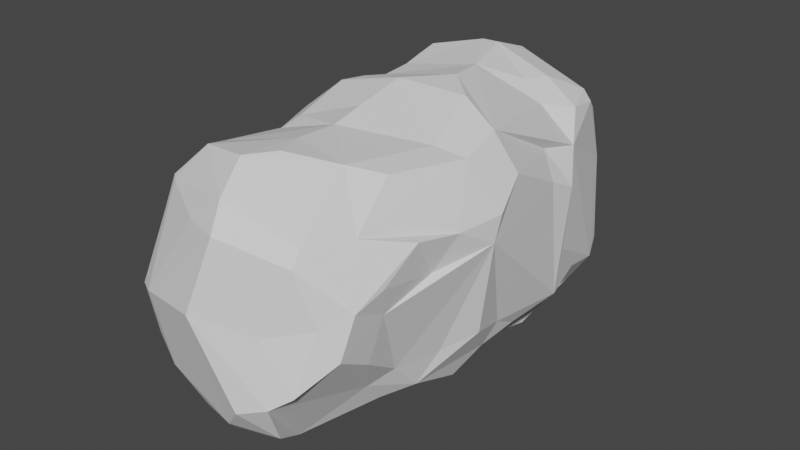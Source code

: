 # Source: Rock1.blend  (saved by Blender 3.1.7; exported with 4.5.12 LTS)
import bpy
from mathutils import Matrix  # noqa: F401  (used for matrix-valued properties, if any)

bpy.ops.wm.read_factory_settings(use_empty=True)
scene = bpy.context.scene
scene.name = 'Scene'

# ---- collections
col_collection = bpy.data.collections.new('Collection'); scene.collection.children.link(col_collection)

# ---- world
world_world = bpy.data.worlds.new('World'); scene.world = world_world
world_world.use_nodes = True; world_world.node_tree.nodes.clear()
_N = world_world.node_tree.nodes; _L = world_world.node_tree.links
n0 = _N.new('ShaderNodeOutputWorld'); n0.name = 'World Output'; n0.location = (300, 300)
n1 = _N.new('ShaderNodeBackground'); n1.name = 'Background'; n1.location = (10, 300)
n1.inputs[0].default_value = (0.05088, 0.05088, 0.05088, 1.0)
_L.new(n1.outputs[0], n0.inputs[0])
n0.is_active_output = True
world_world.color = (0.05088, 0.05088, 0.05088)
world_world.use_sun_shadow = False
world_world.sun_shadow_jitter_overblur = 0.0

# ---- meshes
me_cube_002 = bpy.data.meshes.new('Cube.002')
me_cube_002.from_pydata([(-0.5831, -1.714, 0.6617), (0.6511, 1.016, 0.7715), (-0.603, -0.7886, -0.9025), (-0.2327, -1.308, -1.056), (-0.7782, -1.775, -0.3829), (-0.73, -1.637, 0.6557), (-0.673, -1.618, 0.7781), (-0.7937, -0.8823, 0.808), (-0.6861, 1.101, -0.8202), (-0.6328, 1.594, -0.7178), (-0.3933, 1.28, 0.8377), (-0.246, 1.803, 0.8075), (-0.7452, 1.763, 0.4428), (-0.7581, 1.317, 0.565), (0.547, -1.623, -0.7224), (0.3981, -1.294, -0.8907), (0.3304, -1.071, -0.9066), (0.5266, -1.017, -0.7693), (0.6854, -1.275, -0.704), (0.5945, -1.708, -0.5489), (0.6527, -1.399, 0.8917), (0.4694, -1.567, 0.952), (0.6013, -1.682, 0.8242), (0.2882, -1.918, 0.7592), (0.6033, -1.821, 0.6569), (0.6182, 1.694, -0.6554), (0.9704, 1.006, -0.5424), (0.3595, 1.529, 0.9357), (0.6877, 1.184, 0.5699), (0.8538, 1.359, 0.2374), (0.8867, 1.654, 0.06196), (0.6901, 1.88, 0.301), (-0.0968, 0.3344, -1.001), (-0.5333, -0.1953, -0.9763), (-0.5519, -0.4702, -0.9095), (-1.049, -0.152, -0.3637), (-1.021, 0.03425, -0.4961), (-0.997, 0.4797, -0.3593), (-0.6512, -0.4853, 1.01), (-1.052, 1.201, 0.09845), (-0.9641, 0.7857, 0.4825), (-0.01174, 1.048, -1.005), (0.1384, 1.97, -0.6932), (-0.006506, 1.047, 1.08), (0.3358, 2.051, 0.4785), (0.1408, 1.952, 0.7023), (-0.6357, 1.907, -0.005073), (0.4544, 1.919, -0.06974), (0.5482, 1.971, 0.4023), (0.6104, 0.4075, -0.9098), (1.005, 0.6192, -0.4665), (1.062, 0.224, -0.473), (0.3726, 0.6202, 0.9866), (0.3345, 0.2581, 1.131), (0.5234, -0.3536, 1.03), (0.9584, 0.2956, 0.4697), (0.8322, -1.149, 0.5955), (-0.08114, -1.287, -1.069), (0.1064, -2.006, -0.3691), (-0.1531, -2.0, -0.52), (-0.5807, -1.895, -0.4127), (0.2865, -2.044, 0.06542), (0.1038, -1.973, 0.2206), (-0.2073, -1.933, -0.141), (0.9281, 0.8131, -0.2279), (1.063, 0.3025, -0.2841), (0.9452, -0.868, -0.2489), (0.9244, -0.8293, 0.2732), (-0.133, 0.7624, 1.104), (0.09196, 0.5871, 1.112), (0.2274, -0.01333, 1.138), (0.1292, -0.3947, 1.176), (-0.3347, -0.7043, 1.148), (-0.8994, -1.159, -0.06967), (-0.8391, -0.8588, 0.6034), (-0.8914, -0.4292, 0.5621), (-1.032, 1.08, -0.06532), (-0.009131, 2.1, -0.1438), (-0.6477, -1.183, -0.9615), (-0.8203, -1.214, -0.8305), (-0.7968, -1.591, -0.5791), (-0.8401, -1.405, 0.7997), (-0.6913, 1.546, -0.7213), (-0.6741, 1.631, 0.6578), (-0.5856, 1.793, 0.6335), (-0.7376, 1.054, 0.624), (0.6831, -1.756, 0.6161), (0.7567, -1.571, 0.7028), (0.4578, 1.111, -0.9651), (0.7644, 1.348, -0.6372), (0.4838, 1.819, 0.7363), (-0.6392, 0.3952, -0.8073), (-0.595, -0.01277, -0.979), (-0.8849, 0.09248, -0.7231), (-0.8549, 0.388, -0.6494), (-0.9396, -0.6132, -0.4721), (-0.8564, 0.7156, -0.5946), (-0.9575, -1.257, -0.6285), (-1.002, 0.8122, -0.3518), (-0.6568, -1.7, 0.1816), (-0.9058, -1.414, 0.5957), (-0.9614, -1.548, -0.3306), (-0.6848, 0.5716, 0.9115), (-0.6841, 0.2211, 0.8645), (-0.8481, 0.1781, 0.7994), (-0.897, -0.1615, 0.7927), (-0.7952, -0.6143, 0.8176), (-0.9052, 0.5792, 0.7035), (-0.9828, -0.1542, 0.5363), (-0.945, 0.2405, 0.439), (-0.8349, 1.786, 0.06111), (-0.8275, 1.591, 0.4161), (-0.968, 1.643, 0.09317), (-0.79, 1.576, -0.4475), (0.1225, 1.336, -1.045), (-0.02088, 1.546, -1.045), (-0.4737, 1.42, -0.9579), (0.06752, 1.812, -0.8735), (-0.1891, 1.845, -0.6636), (0.09043, 1.536, 1.027), (-0.005699, 1.777, 0.9045), (0.8976, 1.258, -0.1067), (0.9491, 1.311, -0.3327), (0.9236, 1.551, -0.2537), (0.7667, 1.721, -0.1536), (0.6286, 1.786, -0.5583), (0.8067, -0.005993, -0.9438), (0.6744, 0.9499, -0.9062), (0.8038, -1.088, -0.4778), (0.8418, 0.3352, -0.855), (0.7606, -0.7344, -0.555), (0.9915, -0.05268, -0.6542), (0.9231, -0.6295, -0.3639), (0.7728, 0.7689, 0.7389), (0.7411, 0.3004, 0.9255), (0.5963, -0.8332, 1.073), (0.6864, -0.2358, 0.9049), (0.8266, 0.06225, 0.7473), (0.8225, -0.3306, 0.7398), (0.8631, -0.07278, 0.592), (0.8409, 0.5987, 0.5207), (0.777, 1.006, 0.4843), (0.9446, -0.7205, 0.6145), (0.5772, -1.875, -0.06373), (0.6312, -1.598, -0.6457), (-0.06365, -1.623, -0.9492), (-0.03592, -1.879, -0.7673), (0.02284, -1.364, 1.168), (-0.2968, -1.289, 1.15), (-0.5342, -1.54, 0.9177), (0.221, -1.783, 0.9344), (-0.2491, -1.801, 0.6509), (0.2964, -1.99, 0.5391), (-0.06359, 0.6456, -0.9611), (-0.06221, -0.03915, -1.112), (0.4731, -0.1286, -1.075), (0.1887, -0.4006, -1.096), (0.07878, -0.7922, -1.045)], [], [(63, 60, 61), (61, 58, 143), (24, 61, 143), (24, 152, 61), (152, 151, 62), (55, 65, 64, 121, 29, 141, 140), (132, 66, 130), (66, 128, 130), (122, 64, 26), (121, 64, 122), (50, 65, 51), (43, 68, 69), (102, 103, 69), (69, 53, 52), (69, 70, 53), (103, 70, 69), (72, 71, 70, 103, 104, 105, 38), (54, 70, 71, 72, 148, 147, 21, 135), (35, 95, 73, 74, 75, 108), (109, 40, 39, 76, 98, 37, 35, 108), (73, 95, 97), (77, 125, 42), (77, 47, 125), (77, 44, 48), (46, 42, 118), (97, 79, 80), (100, 5, 81), (100, 7, 74), (8, 82, 116), (118, 9, 46), (10, 83, 13), (112, 83, 12), (111, 83, 112), (18, 144, 14), (21, 22, 20), (24, 22, 23), (88, 25, 89), (26, 89, 25), (33, 93, 92), (2, 95, 34), (116, 41, 153, 32, 91, 94, 96, 8), (79, 97, 2), (8, 96, 98), (35, 36, 93, 33, 34, 95), (98, 76, 8), (60, 99, 4), (4, 99, 5, 100, 101), (100, 74, 73), (102, 104, 103), (102, 85, 107), (106, 105, 75), (105, 108, 75), (104, 107, 109), (107, 40, 109), (46, 9, 110), (110, 112, 12), (113, 76, 112), (112, 76, 39), (40, 85, 13, 83, 111, 39), (41, 116, 115), (116, 117, 115), (9, 118, 117), (42, 125, 25), (118, 42, 117), (41, 114, 88), (120, 90, 45), (90, 44, 45), (123, 124, 30), (123, 125, 124), (124, 31, 30), (124, 47, 31), (125, 47, 124), (155, 49, 126), (49, 127, 129), (129, 131, 126), (131, 132, 130), (26, 50, 51, 129, 127, 89), (17, 128, 18), (136, 134, 53, 70, 54), (134, 133, 52), (136, 137, 134), (1, 133, 28), (133, 140, 141), (140, 133, 134, 137, 139, 55), (56, 67, 142), (57, 145, 3), (15, 14, 57), (57, 14, 145), (145, 14, 146), (146, 58, 59), (16, 15, 57), (147, 150, 21), (148, 150, 147), (149, 6, 150), (0, 151, 150), (153, 41, 88, 127, 49, 155, 154, 32), (156, 157, 57, 3, 78, 2, 34), (155, 126, 130, 128, 17, 16, 157, 156), (157, 16, 57), (154, 34, 33), (32, 92, 91), (61, 152, 62), (61, 62, 63), (61, 60, 59), (58, 61, 59), (50, 64, 65), (69, 52, 133, 1, 27, 119, 43), (65, 55, 139), (51, 65, 139, 142, 67, 66, 132, 131), (26, 64, 50), (85, 102, 68, 43, 10), (68, 102, 69), (2, 78, 79), (94, 37, 96), (35, 37, 36), (46, 77, 42), (46, 84, 77), (77, 84, 45), (77, 45, 44), (47, 77, 48), (101, 97, 80), (0, 6, 5), (81, 5, 6), (100, 81, 7), (0, 5, 99), (116, 82, 9), (113, 9, 82), (8, 113, 82), (85, 10, 13), (12, 83, 84), (15, 18, 14), (135, 21, 20), (20, 22, 87), (136, 54, 135, 20, 87, 56, 142, 138), (141, 29, 28), (2, 97, 95), (98, 96, 37), (60, 63, 99), (4, 101, 80), (101, 100, 73), (63, 62, 151, 0, 99), (7, 81, 6, 149, 148, 72, 38, 106), (106, 38, 105), (104, 102, 107), (7, 106, 74), (74, 106, 75), (107, 85, 40), (46, 110, 12), (110, 9, 113), (110, 113, 112), (111, 112, 39), (113, 8, 76), (84, 46, 12), (88, 114, 115), (114, 41, 115), (88, 115, 25), (115, 117, 25), (116, 9, 117), (117, 42, 25), (119, 11, 84, 83, 10, 43), (119, 120, 11), (11, 120, 45), (11, 45, 84), (90, 48, 44), (121, 30, 29), (122, 123, 121), (122, 26, 123), (121, 123, 30), (31, 47, 48), (123, 26, 25), (123, 25, 125), (126, 49, 129), (126, 131, 130), (129, 51, 131), (127, 88, 89), (52, 53, 134), (24, 143, 86), (136, 138, 137), (138, 139, 137), (28, 133, 141), (139, 138, 142), (60, 4, 80, 79, 78, 145, 146), (19, 144, 18, 128, 66, 67, 56, 87, 86, 143), (144, 19, 143, 58, 146, 14), (146, 59, 60), (3, 145, 78), (148, 149, 150), (150, 151, 23), (151, 152, 23), (150, 6, 0), (24, 23, 152), (22, 150, 23), (21, 150, 22), (32, 154, 92), (154, 155, 156), (34, 154, 156), (92, 154, 33), (17, 18, 15, 16), (86, 87, 22, 24), (93, 94, 91, 92), (90, 27, 1, 28, 29, 30, 31, 48), (93, 36, 37, 94), (109, 108, 105, 104), (97, 101, 73), (27, 90, 120, 119)])
_uv = me_cube_002.uv_layers.new(name='UVMap')
_uv.uv.foreach_set('vector', [0.4804, 0.9095, 0.443, 0.9417, 0.5088, 0.837, 0.5088, 0.837, 0.4441, 0.8636, 0.491, 0.7976, 0.5799, 0.8077, 0.5088, 0.837, 0.491, 0.7976, 0.5799, 0.8077, 0.5683, 0.8333, 0.5088, 0.837, 0.5683, 0.8333, 0.5782, 0.9025, 0.527, 0.8677, 0.5673, 0.5978, 0.4612, 0.6025, 0.4707, 0.5618, 0.5007, 0.5292, 0.5418, 0.5199, 0.5746, 0.5397, 0.5817, 0.5708, 0.4446, 0.6738, 0.4669, 0.6907, 0.4086, 0.6885, 0.4669, 0.6907, 0.4237, 0.7159, 0.4086, 0.6885, 0.4552, 0.5208, 0.4707, 0.5618, 0.4218, 0.5388, 0.5007, 0.5292, 0.4707, 0.5618, 0.4552, 0.5208, 0.4367, 0.5737, 0.4612, 0.6025, 0.4366, 0.6094, 0.7582, 0.5441, 0.7684, 0.5654, 0.7362, 0.5799, 0.8121, 0.5733, 0.7989, 0.6054, 0.7362, 0.5799, 0.7362, 0.5799, 0.7074, 0.6038, 0.6991, 0.5744, 0.7362, 0.5799, 0.7239, 0.628, 0.7074, 0.6038, 0.7989, 0.6054, 0.7239, 0.628, 0.7362, 0.5799, 0.7936, 0.6828, 0.7335, 0.6576, 0.7239, 0.628, 0.6065, 0.1427, 0.5907, 0.1387, 0.5877, 0.1111, 0.8133, 0.666, 0.6783, 0.6522, 0.7239, 0.628, 0.7335, 0.6576, 0.7936, 0.6828, 0.6184, 0.9161, 0.618, 0.871, 0.6227, 0.8058, 0.6706, 0.6955, 0.4515, 0.1135, 0.4338, 0.06787, 0.4896, 0.04812, 0.5742, 0.0551, 0.5677, 0.08808, 0.5619, 0.114, 0.5496, 0.1447, 0.5578, 0.1864, 0.5131, 0.2114, 0.4927, 0.2036, 0.4511, 0.1906, 0.448, 0.1614, 0.4515, 0.1135, 0.5619, 0.114, 0.4896, 0.04812, 0.4338, 0.06787, 0.4299, 0.02631, 0.4786, 0.3746, 0.4318, 0.4497, 0.4341, 0.3749, 0.4786, 0.3746, 0.4899, 0.4382, 0.4318, 0.4497, 0.4786, 0.3746, 0.5584, 0.4176, 0.5545, 0.444, 0.4965, 0.2935, 0.4341, 0.3749, 0.4313, 0.3543, 0.1402, 0.7147, 0.158, 0.703, 0.1546, 0.7288, 0.5777, 0.9799, 0.5804, 0.9637, 0.5884, 0.9684, 0.5777, 0.9799, 0.5949, 0.9724, 0.5737, 0.9933, 0.1653, 0.5545, 0.1654, 0.5272, 0.1929, 0.5371, 0.2279, 0.5073, 0.1775, 0.5218, 0.2112, 0.5, 0.6208, 0.3116, 0.6057, 0.2882, 0.5864, 0.2683, 0.5969, 0.2791, 0.6057, 0.2882, 0.6035, 0.286, 0.5934, 0.2755, 0.6057, 0.2882, 0.5969, 0.2791, 0.3413, 0.7228, 0.3369, 0.731, 0.3179, 0.7302, 0.6227, 0.8058, 0.6159, 0.7987, 0.6103, 0.793, 0.6169, 0.7998, 0.6159, 0.7987, 0.6232, 0.8064, 0.3187, 0.5344, 0.3262, 0.5162, 0.3497, 0.5256, 0.3716, 0.5302, 0.3497, 0.5256, 0.3262, 0.5162, 0.1873, 0.6361, 0.1462, 0.6184, 0.1816, 0.6248, 0.1772, 0.6764, 0.1275, 0.6752, 0.184, 0.6567, 0.1929, 0.5371, 0.2473, 0.5566, 0.243, 0.5837, 0.239, 0.6023, 0.1682, 0.5996, 0.1407, 0.5973, 0.1367, 0.5723, 0.1653, 0.5545, 0.158, 0.703, 0.1402, 0.7147, 0.1772, 0.6764, 0.1653, 0.5545, 0.1367, 0.5723, 0.1273, 0.5548, 0.1254, 0.6397, 0.1251, 0.622, 0.1462, 0.6184, 0.1873, 0.6361, 0.184, 0.6567, 0.1275, 0.6752, 0.1273, 0.5548, 0.125, 0.5302, 0.1653, 0.5545, 0.4449, 0.003897, 0.527, 0.01132, 0.4452, 0.01349, 0.4452, 0.01349, 0.5687, 0.9613, 0.566, 0.01769, 0.5612, 0.02552, 0.4505, 0.02382, 0.5612, 0.02552, 0.5742, 0.0551, 0.4896, 0.04812, 0.6078, 0.1713, 0.5907, 0.1387, 0.6065, 0.1427, 0.6078, 0.1713, 0.5882, 0.2123, 0.5815, 0.1713, 0.5952, 0.0745, 0.5877, 0.1111, 0.5677, 0.08808, 0.5877, 0.1111, 0.5619, 0.114, 0.5677, 0.08808, 0.5907, 0.1387, 0.5815, 0.1713, 0.5496, 0.1447, 0.5815, 0.1713, 0.5578, 0.1864, 0.5496, 0.1447, 0.4965, 0.2935, 0.4435, 0.2747, 0.5071, 0.2669, 0.5071, 0.2669, 0.5122, 0.2498, 0.5633, 0.2738, 0.4421, 0.2485, 0.4927, 0.2036, 0.5122, 0.2498, 0.5122, 0.2498, 0.4927, 0.2036, 0.5131, 0.2114, 0.5578, 0.1864, 0.5877, 0.2696, 0.5864, 0.2683, 0.6057, 0.2882, 0.556, 0.2488, 0.5131, 0.2114, 0.2473, 0.5566, 0.1929, 0.5371, 0.2482, 0.532, 0.1929, 0.5371, 0.2588, 0.5153, 0.2482, 0.532, 0.1775, 0.5218, 0.2279, 0.5073, 0.2588, 0.5153, 0.2671, 0.5074, 0.3267, 0.5103, 0.3262, 0.5162, 0.2279, 0.5073, 0.2671, 0.5074, 0.2588, 0.5153, 0.2473, 0.5566, 0.268, 0.5391, 0.3187, 0.5344, 0.5943, 0.3781, 0.5868, 0.4405, 0.5768, 0.3937, 0.5868, 0.4405, 0.5584, 0.4176, 0.5768, 0.3937, 0.4681, 0.5036, 0.4769, 0.4813, 0.5108, 0.4932, 0.4681, 0.5036, 0.4318, 0.4497, 0.4769, 0.4813, 0.4769, 0.4813, 0.5431, 0.4633, 0.5108, 0.4932, 0.4769, 0.4813, 0.4899, 0.4382, 0.5431, 0.4633, 0.4318, 0.4497, 0.4899, 0.4382, 0.4769, 0.4813, 0.3136, 0.6341, 0.3366, 0.5917, 0.3631, 0.626, 0.3366, 0.5917, 0.3502, 0.5451, 0.3764, 0.6004, 0.3764, 0.6004, 0.4105, 0.6283, 0.3631, 0.626, 0.4105, 0.6283, 0.4446, 0.6738, 0.4086, 0.6885, 0.4218, 0.5388, 0.4367, 0.5737, 0.4366, 0.6094, 0.3764, 0.6004, 0.3502, 0.5451, 0.3497, 0.5256, 0.3402, 0.7137, 0.4237, 0.7159, 0.3953, 0.7198, 0.6432, 0.6435, 0.6403, 0.6015, 0.7074, 0.6038, 0.7239, 0.628, 0.6783, 0.6522, 0.6403, 0.6015, 0.6176, 0.5554, 0.6991, 0.5744, 0.6432, 0.6435, 0.6132, 0.6201, 0.6403, 0.6015, 0.639, 0.5376, 0.6176, 0.5554, 0.5993, 0.5325, 0.6176, 0.5554, 0.5817, 0.5708, 0.5746, 0.5397, 0.5817, 0.5708, 0.6176, 0.5554, 0.6403, 0.6015, 0.6132, 0.6201, 0.5831, 0.6315, 0.5673, 0.5978, 0.5822, 0.7189, 0.5402, 0.6914, 0.5843, 0.6822, 0.245, 0.7062, 0.2434, 0.7252, 0.223, 0.7059, 0.303, 0.7188, 0.3179, 0.7302, 0.245, 0.7062, 0.245, 0.7062, 0.3179, 0.7302, 0.2434, 0.7252, 0.2434, 0.7252, 0.3179, 0.7302, 0.2436, 0.7395, 0.2436, 0.7395, 0.2527, 0.7497, 0.23, 0.7485, 0.3007, 0.708, 0.303, 0.7188, 0.245, 0.7062, 0.618, 0.871, 0.597, 0.8451, 0.6065, 0.8178, 0.6184, 0.9161, 0.597, 0.8451, 0.618, 0.871, 0.601, 0.9379, 0.59, 0.9536, 0.597, 0.8451, 0.5826, 0.9481, 0.5782, 0.9025, 0.597, 0.8451, 0.243, 0.5837, 0.2473, 0.5566, 0.3187, 0.5344, 0.3502, 0.5451, 0.3366, 0.5917, 0.3136, 0.6341, 0.2443, 0.6284, 0.239, 0.6023, 0.2753, 0.6526, 0.2602, 0.6783, 0.245, 0.7062, 0.223, 0.7059, 0.1778, 0.6994, 0.1772, 0.6764, 0.184, 0.6567, 0.3136, 0.6341, 0.3631, 0.626, 0.4086, 0.6885, 0.4237, 0.7159, 0.3402, 0.7137, 0.3007, 0.708, 0.2602, 0.6783, 0.2753, 0.6526, 0.2602, 0.6783, 0.3007, 0.708, 0.245, 0.7062, 0.2443, 0.6284, 0.184, 0.6567, 0.1873, 0.6361, 0.239, 0.6023, 0.1816, 0.6248, 0.1682, 0.5996, 0.5088, 0.837, 0.5683, 0.8333, 0.527, 0.8677, 0.5088, 0.837, 0.527, 0.8677, 0.4804, 0.9095, 0.5088, 0.837, 0.443, 0.9417, 0.4323, 0.896, 0.4441, 0.8636, 0.5088, 0.837, 0.4323, 0.896, 0.4367, 0.5737, 0.4707, 0.5618, 0.4612, 0.6025, 0.7362, 0.5799, 0.6991, 0.5744, 0.6176, 0.5554, 0.6242, 0.5298, 0.6085, 0.4244, 0.6076, 0.3862, 0.7582, 0.5441, 0.4612, 0.6025, 0.5673, 0.5978, 0.5831, 0.6315, 0.4366, 0.6094, 0.4612, 0.6025, 0.5831, 0.6315, 0.5843, 0.6822, 0.5402, 0.6914, 0.4669, 0.6907, 0.4446, 0.6738, 0.4105, 0.6283, 0.4218, 0.5388, 0.4707, 0.5618, 0.4367, 0.5737, 0.5882, 0.2123, 0.8121, 0.5733, 0.7684, 0.5654, 0.7582, 0.5441, 0.617, 0.3168, 0.7684, 0.5654, 0.8121, 0.5733, 0.7362, 0.5799, 0.1772, 0.6764, 0.1778, 0.6994, 0.158, 0.703, 0.4313, 0.1605, 0.448, 0.1614, 0.4347, 0.172, 0.4515, 0.1135, 0.448, 0.1614, 0.4313, 0.128, 0.4965, 0.2935, 0.4786, 0.3746, 0.4341, 0.3749, 0.4965, 0.2935, 0.5817, 0.3079, 0.4786, 0.3746, 0.4786, 0.3746, 0.5817, 0.3079, 0.5768, 0.3937, 0.4786, 0.3746, 0.5768, 0.3937, 0.5584, 0.4176, 0.4899, 0.4382, 0.4786, 0.3746, 0.5545, 0.444, 0.1384, 0.7267, 0.1402, 0.7147, 0.1546, 0.7288, 0.5826, 0.9481, 0.59, 0.9536, 0.5804, 0.9637, 0.5884, 0.9684, 0.5804, 0.9637, 0.59, 0.9536, 0.5777, 0.9799, 0.5884, 0.9684, 0.5949, 0.9724, 0.5826, 0.9481, 0.5804, 0.9637, 0.5687, 0.9613, 0.1929, 0.5371, 0.1654, 0.5272, 0.1775, 0.5218, 0.1452, 0.5194, 0.1775, 0.5218, 0.1654, 0.5272, 0.1653, 0.5545, 0.1452, 0.5194, 0.1654, 0.5272, 0.5877, 0.2696, 0.617, 0.3168, 0.5864, 0.2683, 0.6035, 0.286, 0.6057, 0.2882, 0.6164, 0.2993, 0.303, 0.7188, 0.3413, 0.7228, 0.3179, 0.7302, 0.6177, 0.8006, 0.6227, 0.8058, 0.6103, 0.793, 0.6103, 0.793, 0.6159, 0.7987, 0.603, 0.7854, 0.6432, 0.6435, 0.6783, 0.6522, 0.6706, 0.6955, 0.6103, 0.793, 0.603, 0.7854, 0.5822, 0.7189, 0.5843, 0.6822, 0.615, 0.6521, 0.6238, 0.5296, 0.6172, 0.526, 0.6208, 0.528, 0.1772, 0.6764, 0.1402, 0.7147, 0.1275, 0.6752, 0.1273, 0.5548, 0.1367, 0.5723, 0.125, 0.5658, 0.4449, 0.003897, 0.4852, 0.000249, 0.527, 0.01132, 0.4452, 0.01349, 0.4505, 0.02382, 0.4342, 0.01994, 0.4505, 0.02382, 0.5612, 0.02552, 0.4896, 0.04812, 0.4804, 0.9095, 0.527, 0.8677, 0.5782, 0.9025, 0.5826, 0.9481, 0.527, 0.01132, 0.5949, 0.9724, 0.5884, 0.9684, 0.59, 0.9536, 0.601, 0.9379, 0.6184, 0.9161, 0.7936, 0.6828, 0.6132, 0.08469, 0.5952, 0.0745, 0.5952, 0.0745, 0.6132, 0.08469, 0.5877, 0.1111, 0.5907, 0.1387, 0.6078, 0.1713, 0.5815, 0.1713, 0.5946, 0.04235, 0.5952, 0.0745, 0.5742, 0.0551, 0.5742, 0.0551, 0.5952, 0.0745, 0.5677, 0.08808, 0.5815, 0.1713, 0.5882, 0.2123, 0.5578, 0.1864, 0.4965, 0.2935, 0.5071, 0.2669, 0.5633, 0.2738, 0.5071, 0.2669, 0.4435, 0.2747, 0.4421, 0.2485, 0.5071, 0.2669, 0.4421, 0.2485, 0.5122, 0.2498, 0.556, 0.2488, 0.5122, 0.2498, 0.5131, 0.2114, 0.4421, 0.2485, 0.4321, 0.2298, 0.4927, 0.2036, 0.5682, 0.2902, 0.4965, 0.2935, 0.5633, 0.2738, 0.3187, 0.5344, 0.268, 0.5391, 0.2482, 0.532, 0.268, 0.5391, 0.2473, 0.5566, 0.2482, 0.532, 0.3187, 0.5344, 0.2482, 0.532, 0.3262, 0.5162, 0.2482, 0.532, 0.2588, 0.5153, 0.3262, 0.5162, 0.1929, 0.5371, 0.1775, 0.5218, 0.2588, 0.5153, 0.2588, 0.5153, 0.2671, 0.5074, 0.3262, 0.5162, 0.6076, 0.3862, 0.625, 0.3082, 0.6164, 0.2993, 0.6057, 0.2882, 0.617, 0.3168, 0.6232, 0.3692, 0.6076, 0.3862, 0.5943, 0.3781, 0.5907, 0.3397, 0.5907, 0.3397, 0.5943, 0.3781, 0.5768, 0.3937, 0.5907, 0.3397, 0.5768, 0.3937, 0.5817, 0.3079, 0.5868, 0.4405, 0.5545, 0.444, 0.5584, 0.4176, 0.5007, 0.5292, 0.5108, 0.4932, 0.5418, 0.5199, 0.4552, 0.5208, 0.4681, 0.5036, 0.5007, 0.5292, 0.4552, 0.5208, 0.4218, 0.5388, 0.4681, 0.5036, 0.5007, 0.5292, 0.4681, 0.5036, 0.5108, 0.4932, 0.5431, 0.4633, 0.4899, 0.4382, 0.5545, 0.444, 0.4681, 0.5036, 0.4218, 0.5388, 0.4313, 0.4945, 0.4681, 0.5036, 0.4313, 0.4945, 0.4318, 0.4497, 0.3631, 0.626, 0.3366, 0.5917, 0.3764, 0.6004, 0.3631, 0.626, 0.4105, 0.6283, 0.4086, 0.6885, 0.3764, 0.6004, 0.4366, 0.6094, 0.4105, 0.6283, 0.3502, 0.5451, 0.3187, 0.5344, 0.3706, 0.5302, 0.6991, 0.5744, 0.7074, 0.6038, 0.6403, 0.6015, 0.5799, 0.8077, 0.491, 0.7976, 0.5662, 0.7847, 0.6432, 0.6435, 0.615, 0.6521, 0.6132, 0.6201, 0.615, 0.6521, 0.5831, 0.6315, 0.6132, 0.6201, 0.5993, 0.5325, 0.6176, 0.5554, 0.5746, 0.5397, 0.5831, 0.6315, 0.615, 0.6521, 0.5843, 0.6822, 0.1796, 0.7478, 0.164, 0.739, 0.1546, 0.7288, 0.158, 0.703, 0.1778, 0.6994, 0.2434, 0.7252, 0.2436, 0.7395, 0.4329, 0.7836, 0.3369, 0.731, 0.3413, 0.7228, 0.4237, 0.7159, 0.4669, 0.6907, 0.5402, 0.6914, 0.5831, 0.7648, 0.603, 0.7854, 0.5662, 0.7847, 0.491, 0.7976, 0.3369, 0.731, 0.4329, 0.7836, 0.491, 0.7976, 0.2527, 0.7497, 0.2436, 0.7395, 0.3179, 0.7302, 0.2436, 0.7395, 0.23, 0.7485, 0.1796, 0.7478, 0.223, 0.7059, 0.2434, 0.7252, 0.1778, 0.6994, 0.6184, 0.9161, 0.601, 0.9379, 0.597, 0.8451, 0.597, 0.8451, 0.5782, 0.9025, 0.5819, 0.8358, 0.5782, 0.9025, 0.5683, 0.8333, 0.5819, 0.8358, 0.597, 0.8451, 0.59, 0.9536, 0.5826, 0.9481, 0.5799, 0.8077, 0.5819, 0.8358, 0.5683, 0.8333, 0.5949, 0.8082, 0.597, 0.8451, 0.5819, 0.8358, 0.6065, 0.8178, 0.597, 0.8451, 0.5949, 0.8082, 0.239, 0.6023, 0.2443, 0.6284, 0.1816, 0.6248, 0.2443, 0.6284, 0.3136, 0.6341, 0.2753, 0.6526, 0.184, 0.6567, 0.2443, 0.6284, 0.2753, 0.6526, 0.1816, 0.6248, 0.2443, 0.6284, 0.1873, 0.6361, 0.3329, 0.72, 0.3413, 0.7228, 0.303, 0.7188, 0.3007, 0.708, 0.6077, 0.7903, 0.603, 0.7854, 0.6159, 0.7987, 0.6169, 0.7998, 0.1462, 0.6184, 0.1407, 0.5973, 0.1682, 0.5996, 0.1816, 0.6248, 0.5868, 0.4405, 0.6142, 0.5244, 0.6242, 0.5298, 0.6208, 0.528, 0.6006, 0.5171, 0.5108, 0.4932, 0.5828, 0.5076, 0.5791, 0.5056, 0.1462, 0.6184, 0.1251, 0.622, 0.125, 0.6013, 0.1407, 0.5973, 0.5496, 0.1447, 0.5619, 0.114, 0.5877, 0.1111, 0.5907, 0.1387, 0.4299, 0.02631, 0.4505, 0.02382, 0.4896, 0.04812, 0.6085, 0.4244, 0.5868, 0.4405, 0.5943, 0.3781, 0.6076, 0.3862])
me_cube_002.use_remesh_fix_poles = True
me_cube_002.use_remesh_preserve_attributes = False
me_cube_002.update()

# ---- objects
ob_cube = bpy.data.objects.new('Cube', me_cube_002)

# ---- transforms, parenting, visibility, modifiers, constraints
ob_cube.location = (0.0254, -0.02044, -1.071)
ob_cube.rotation_euler = (-3.142, -0.0, 0.0)

# ---- collection membership
col_collection.objects.link(ob_cube)

# ---- scene / render settings (as saved in the file)
scene.frame_start = 1; scene.frame_end = 250; scene.frame_set(1)
scene.render.engine = 'BLENDER_EEVEE_NEXT'
scene.cycles.sampling_pattern = 'TABULATED_SOBOL'
scene.cycles.use_light_tree = False
scene.view_settings.view_transform = 'Filmic'
bpy.context.view_layer.update()

# ---- added for rendering (the .blend has no active camera and no usable light): camera, sun
cam_auto = bpy.data.cameras.new('AutoCamera')
cam_auto.lens = 50.0
cam_auto.sensor_width = 36.0
cam_auto.clip_end = 1000.0
ob_auto_camera = bpy.data.objects.new('AutoCamera', cam_auto)
scene.collection.objects.link(ob_auto_camera)
ob_auto_camera.location = (4.82765, -5.80434, 2.73438)
ob_auto_camera.rotation_euler = (1.09748, -7.21219e-08, 0.694738)
scene.camera = ob_auto_camera
light_auto_sun = bpy.data.lights.new('AutoSun', 'SUN')
light_auto_sun.energy = 3.0
light_auto_sun.angle = 0.0523599
ob_auto_sun = bpy.data.objects.new('AutoSun', light_auto_sun)
scene.collection.objects.link(ob_auto_sun)
ob_auto_sun.rotation_euler = (0.872665, 0.174533, 0.523599)
bpy.context.view_layer.update()
